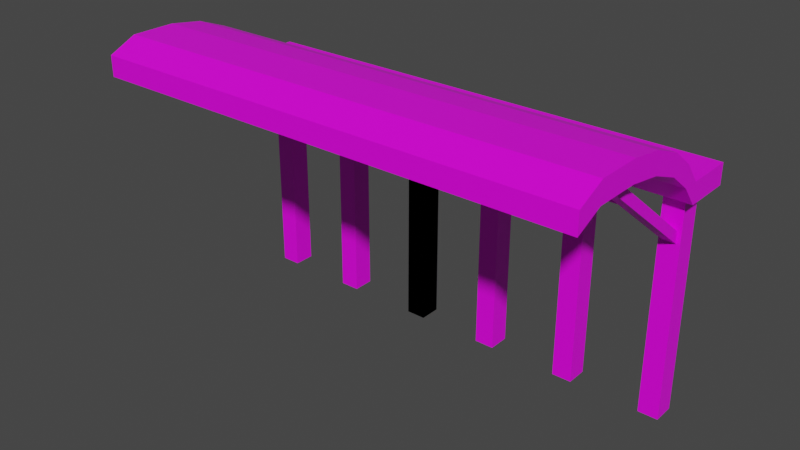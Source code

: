 # Source: bike-parking-place.blend  (saved by Blender 2.90.8; exported with 4.5.12 LTS)
import bpy
from mathutils import Matrix  # noqa: F401  (used for matrix-valued properties, if any)

bpy.ops.wm.read_factory_settings(use_empty=True)
scene = bpy.context.scene
scene.name = 'Scene'

# ---- collections
col_collection = bpy.data.collections.new('Collection'); scene.collection.children.link(col_collection)

# ---- images (referenced by path relative to the original .blend; pixels are not part of the script)
import os
ASSET_DIR = os.environ.get("B2B_ASSET_DIR", "")  # directory of the original .blend (textures are referenced by path, not embedded)
HERE = os.path.dirname(os.path.abspath(__file__))  # packed textures are extracted next to this script under _unpacked/

def load_image(name, relpath, width, height, colorspace="sRGB"):
    """Load a texture the original file referenced (path relative to the .blend, or extracted next to this script)."""
    p = next((c for c in (os.path.join(HERE, relpath), os.path.join(ASSET_DIR, relpath)) if relpath and os.path.exists(c)), "")
    if p:
        img = bpy.data.images.load(p, check_existing=True)
        img.name = name
    else:  # same state as the original file: an image datablock whose file is absent (Cycles renders it pink)
        img = bpy.data.images.new(name, width, height)
        img.source = "FILE"
        img.filepath = "//" + (relpath or name)
    img.colorspace_settings.name = colorspace
    return img
img_palette2_png = load_image('palette2.png', 'palette2.png', 1024, 1024, 'sRGB')

# ---- materials (node trees are filled in below, after node groups)
mat_material_001 = bpy.data.materials.new('Material.001')
mat_material_001.alpha_threshold = 0.0
mat_material_001.use_transparent_shadow = False
mat_material_001.line_color = (0.0, 0.0, 0.0, 1.0)

# ---- material node trees
mat_material_001.use_nodes = True; mat_material_001.node_tree.nodes.clear()
_N = mat_material_001.node_tree.nodes; _L = mat_material_001.node_tree.links
n0 = _N.new('ShaderNodeOutputMaterial'); n0.name = 'Material Output'; n0.location = (300, 300)
n1 = _N.new('ShaderNodeTexImage'); n1.name = 'Image Texture.001'; n1.location = (-737, 494)
n1.image = img_palette2_png
n2 = _N.new('ShaderNodeBsdfPrincipled'); n2.name = 'Principled BSDF'; n2.location = (10, 300)
n2.distribution = 'GGX'
n2.subsurface_method = 'BURLEY'
n2.inputs[2].default_value = 0.4
n2.inputs[3].default_value = 1.45
n2.inputs[27].default_value = (0.0, 0.0, 0.0, 1.0)
n2.inputs[28].default_value = 1.0
_L.new(n2.outputs[0], n0.inputs[0])
_L.new(n1.outputs[0], n2.inputs[0])
n0.is_active_output = True

# ---- world
world_world = bpy.data.worlds.new('World'); scene.world = world_world
world_world.use_nodes = True; world_world.node_tree.nodes.clear()
_N = world_world.node_tree.nodes; _L = world_world.node_tree.links
n0 = _N.new('ShaderNodeOutputWorld'); n0.name = 'World Output'; n0.location = (300, 300)
n1 = _N.new('ShaderNodeBackground'); n1.name = 'Background'; n1.location = (10, 300)
n1.inputs[0].default_value = (0.05088, 0.05088, 0.05088, 1.0)
_L.new(n1.outputs[0], n0.inputs[0])
n0.is_active_output = True
world_world.color = (0.05088, 0.05088, 0.05088)
world_world.use_sun_shadow = False
world_world.sun_shadow_jitter_overblur = 0.0

# ---- meshes
me_cube_006 = bpy.data.meshes.new('Cube.006')
me_cube_006.from_pydata([(-1.0, 0.2115, -1.0), (-1.0, 0.2115, -0.1996), (-1.0, 0.3803, -1.0), (-1.0, 0.3803, -0.1996), (3.386, 0.2115, -1.0), (3.386, 0.2115, -0.1996), (3.386, 0.3803, -1.0), (3.386, 0.3803, -0.1996), (-1.0, 0.1524, -0.1994), (-1.0, 0.1524, 0.601), (3.386, 0.1524, 0.601), (3.386, 0.1524, -0.1994), (-1.0, 0.07064, 0.4934), (-1.0, 0.07064, 1.294), (3.386, 0.07064, 1.294), (3.386, 0.07064, 0.4934), (-1.0, -0.03397, 0.951), (-1.0, -0.03397, 1.751), (3.386, -0.03397, 1.751), (3.386, -0.03397, 0.951), (-1.0, -0.1528, 1.166), (-1.0, -0.1528, 1.966), (3.386, -0.1528, 1.966), (3.386, -0.1528, 1.166), (-1.0, -0.3077, 1.166), (-1.0, -0.3077, 1.966), (3.386, -0.3077, 1.966), (3.386, -0.3077, 1.166), (-1.0, -0.4045, 0.6667), (-1.0, -0.4045, 1.467), (3.386, -0.4045, 1.467), (3.386, -0.4045, 0.6667), (2.947, 0.3803, -1.0), (2.508, 0.3803, -1.0), (2.07, 0.3803, -1.0), (1.631, 0.3803, -1.0), (1.193, 0.3803, -1.0), (0.7542, 0.3803, -1.0), (0.3157, 0.3803, -1.0), (-0.1229, 0.3803, -1.0), (-0.5614, 0.3803, -1.0), (-0.5614, 0.3803, -0.1996), (-0.1229, 0.3803, -0.1996), (0.3157, 0.3803, -0.1996), (0.7542, 0.3803, -0.1996), (1.193, 0.3803, -0.1996), (1.631, 0.3803, -0.1996), (2.07, 0.3803, -0.1996), (2.508, 0.3803, -0.1996), (2.947, 0.3803, -0.1996), (-0.5614, 0.2115, -1.0), (-0.1229, 0.2115, -1.0), (0.3157, 0.2115, -1.0), (0.7542, 0.2115, -1.0), (1.193, 0.2115, -1.0), (1.631, 0.2115, -1.0), (2.07, 0.2115, -1.0), (2.508, 0.2115, -1.0), (2.947, 0.2115, -1.0), (2.947, 0.2115, -0.1996), (2.508, 0.2115, -0.1996), (2.07, 0.2115, -0.1996), (1.631, 0.2115, -0.1996), (1.193, 0.2115, -0.1996), (0.7542, 0.2115, -0.1996), (0.3157, 0.2115, -0.1996), (-0.1229, 0.2115, -0.1996), (-0.5614, 0.2115, -0.1996), (-0.5614, 0.1524, -0.1994), (-0.1229, 0.1524, -0.1994), (0.3157, 0.1524, -0.1994), (0.7542, 0.1524, -0.1994), (1.193, 0.1524, -0.1994), (1.631, 0.1524, -0.1994), (2.07, 0.1524, -0.1994), (2.508, 0.1524, -0.1994), (2.947, 0.1524, -0.1994), (2.947, 0.1524, 0.601), (2.508, 0.1524, 0.601), (2.07, 0.1524, 0.601), (1.631, 0.1524, 0.601), (1.193, 0.1524, 0.601), (0.7542, 0.1524, 0.601), (0.3157, 0.1524, 0.601), (-0.1229, 0.1524, 0.601), (-0.5614, 0.1524, 0.601), (-0.5614, 0.07064, 0.4934), (-0.1229, 0.07064, 0.4934), (0.3157, 0.07064, 0.4934), (0.7542, 0.07064, 0.4934), (1.193, 0.07064, 0.4934), (1.631, 0.07064, 0.4934), (2.07, 0.07064, 0.4934), (2.508, 0.07064, 0.4934), (2.947, 0.07064, 0.4934), (2.947, 0.07064, 1.294), (2.508, 0.07064, 1.294), (2.07, 0.07064, 1.294), (1.631, 0.07064, 1.294), (1.193, 0.07064, 1.294), (0.7542, 0.07064, 1.294), (0.3157, 0.07064, 1.294), (-0.1229, 0.07064, 1.294), (-0.5614, 0.07064, 1.294), (-0.5614, -0.03397, 0.951), (-0.1229, -0.03397, 0.951), (0.3157, -0.03397, 0.951), (0.7542, -0.03397, 0.951), (1.193, -0.03397, 0.951), (1.631, -0.03397, 0.951), (2.07, -0.03397, 0.951), (2.508, -0.03397, 0.951), (2.947, -0.03397, 0.951), (2.947, -0.03397, 1.751), (2.508, -0.03397, 1.751), (2.07, -0.03397, 1.751), (1.631, -0.03397, 1.751), (1.193, -0.03397, 1.751), (0.7542, -0.03397, 1.751), (0.3157, -0.03397, 1.751), (-0.1229, -0.03397, 1.751), (-0.5614, -0.03397, 1.751), (-0.5614, -0.1528, 1.166), (-0.1229, -0.1528, 1.166), (0.3157, -0.1528, 1.166), (0.7542, -0.1528, 1.166), (1.193, -0.1528, 1.166), (1.631, -0.1528, 1.166), (2.07, -0.1528, 1.166), (2.508, -0.1528, 1.166), (2.947, -0.1528, 1.166), (2.947, -0.1528, 1.966), (2.508, -0.1528, 1.966), (2.07, -0.1528, 1.966), (1.631, -0.1528, 1.966), (1.193, -0.1528, 1.966), (0.7542, -0.1528, 1.966), (0.3157, -0.1528, 1.966), (-0.1229, -0.1528, 1.966), (-0.5614, -0.1528, 1.966), (-0.5614, -0.3077, 1.166), (-0.1229, -0.3077, 1.166), (0.3157, -0.3077, 1.166), (0.7542, -0.3077, 1.166), (1.193, -0.3077, 1.166), (1.631, -0.3077, 1.166), (2.07, -0.3077, 1.166), (2.508, -0.3077, 1.166), (2.947, -0.3077, 1.166), (2.947, -0.3077, 1.966), (2.508, -0.3077, 1.966), (2.07, -0.3077, 1.966), (1.631, -0.3077, 1.966), (1.193, -0.3077, 1.966), (0.7542, -0.3077, 1.966), (0.3157, -0.3077, 1.966), (-0.1229, -0.3077, 1.966), (-0.5614, -0.3077, 1.966), (-0.5614, -0.4045, 0.6667), (-0.1229, -0.4045, 0.6667), (0.3157, -0.4045, 0.6667), (0.7542, -0.4045, 0.6667), (1.193, -0.4045, 0.6667), (1.631, -0.4045, 0.6667), (2.07, -0.4045, 0.6667), (2.508, -0.4045, 0.6667), (2.947, -0.4045, 0.6667), (2.947, -0.4045, 1.467), (2.508, -0.4045, 1.467), (2.07, -0.4045, 1.467), (1.631, -0.4045, 1.467), (1.193, -0.4045, 1.467), (0.7542, -0.4045, 1.467), (0.3157, -0.4045, 1.467), (-0.1229, -0.4045, 1.467), (-0.5614, -0.4045, 1.467), (-0.8792, 0.258, -1.0), (-0.8792, 0.3338, -1.0), (-0.6823, 0.3338, -1.0), (-0.6823, 0.258, -1.0), (-0.8792, 0.3338, -9.682), (-0.8792, 0.258, -9.682), (-0.6823, 0.3338, -9.682), (-0.6823, 0.258, -9.682), (-0.006114, 0.258, -1.0), (-0.006114, 0.3338, -1.0), (0.1907, 0.3338, -1.0), (0.1907, 0.258, -1.0), (-0.006114, 0.3338, -9.682), (-0.006114, 0.258, -9.682), (0.1907, 0.3338, -9.682), (0.1907, 0.258, -9.682), (0.8967, 0.258, -1.0), (0.8967, 0.3338, -1.0), (1.094, 0.3338, -1.0), (1.094, 0.258, -1.0), (0.8967, 0.3338, -9.682), (0.8967, 0.258, -9.682), (1.094, 0.3338, -9.682), (1.094, 0.258, -9.682), (0.8967, 0.258, -1.0), (0.8967, 0.3338, -1.0), (1.094, 0.3338, -1.0), (1.094, 0.258, -1.0), (0.8967, 0.3338, -9.682), (0.8967, 0.258, -9.682), (1.094, 0.3338, -9.682), (1.094, 0.258, -9.682), (0.8967, 0.258, -1.0), (0.8967, 0.3338, -1.0), (1.094, 0.3338, -1.0), (1.094, 0.258, -1.0), (0.8967, 0.3338, -9.682), (0.8967, 0.258, -9.682), (1.094, 0.3338, -9.682), (1.094, 0.258, -9.682), (1.75, 0.258, -1.0), (1.75, 0.3338, -1.0), (1.947, 0.3338, -1.0), (1.947, 0.258, -1.0), (1.75, 0.3338, -9.682), (1.75, 0.258, -9.682), (1.947, 0.3338, -9.682), (1.947, 0.258, -9.682), (2.633, 0.258, -1.0), (2.633, 0.3338, -1.0), (2.83, 0.3338, -1.0), (2.83, 0.258, -1.0), (2.633, 0.3338, -9.682), (2.633, 0.258, -9.682), (2.83, 0.3338, -9.682), (2.83, 0.258, -9.682), (3.386, 0.3803, -0.1996), (3.386, 0.3803, -1.0), (3.386, 0.2115, -1.0), (3.386, 0.2115, -0.1996), (3.386, 0.1524, 0.601), (3.386, 0.1524, -0.1994), (3.386, 0.07064, 1.294), (3.386, 0.07064, 0.4934), (3.386, -0.03397, 1.751), (3.386, -0.03397, 0.951), (3.386, -0.1528, 1.966), (3.386, -0.1528, 1.166), (3.386, -0.3077, 1.966), (3.386, -0.3077, 1.166), (3.386, -0.4045, 1.467), (3.386, -0.4045, 0.6667), (3.842, 0.3803, -0.1996), (3.842, 0.3803, -1.0), (3.842, 0.2115, -1.0), (3.842, 0.2115, -0.1996), (3.842, 0.1524, 0.601), (3.842, 0.1524, -0.1994), (3.842, 0.07064, 1.294), (3.842, 0.07064, 0.4934), (3.842, -0.03397, 1.751), (3.842, -0.03397, 0.951), (3.842, -0.1528, 1.966), (3.842, -0.1528, 1.166), (3.842, -0.3077, 1.966), (3.842, -0.3077, 1.166), (3.842, -0.4045, 1.467), (3.842, -0.4045, 0.6667), (3.526, 0.258, -1.0), (3.526, 0.3338, -1.0), (3.723, 0.3338, -1.0), (3.723, 0.258, -1.0), (3.526, 0.3338, -9.682), (3.526, 0.258, -9.682), (3.723, 0.3338, -9.682), (3.723, 0.258, -9.682), (3.687, 0.258, -2.328), (3.562, 0.258, -2.328), (3.687, 0.258, -2.788), (3.562, 0.258, -2.788), (3.687, -0.2196, 1.771), (3.562, -0.2196, 1.771), (3.687, -0.2196, 1.312), (3.562, -0.2196, 1.312), (-0.8316, 0.258, -2.714), (-0.7298, 0.258, -2.714), (-0.8316, 0.258, -2.231), (-0.7298, 0.258, -2.231), (-0.8316, 0.258, -2.714), (-0.7298, 0.258, -2.714), (-0.8316, 0.258, -2.231), (-0.7298, 0.258, -2.231), (-0.8316, -0.2103, 1.174), (-0.7298, -0.2103, 1.174), (-0.8316, -0.2103, 1.657), (-0.7298, -0.2103, 1.657), (-0.7298, 0.04015, -0.649), (-0.7298, 0.03887, -0.5138), (-0.7298, 0.008891, -0.5431), (-0.7298, 0.00761, -0.4079), (-0.7298, 0.04015, -0.649), (-0.7298, 0.03887, -0.5138), (-0.7298, 0.008891, -0.5431), (-0.7298, 0.00761, -0.4079), (3.661, 0.04015, -0.649), (3.661, 0.03887, -0.5138), (3.661, 0.008891, -0.5431), (3.661, 0.00761, -0.4079), (0.9296, 0.258, -2.115), (1.061, 0.258, -2.115), (0.9296, 0.258, -2.729), (1.061, 0.258, -2.729), (0.9296, -0.2217, 1.822), (1.061, -0.2217, 1.822), (0.9296, -0.2217, 1.208), (1.061, -0.2217, 1.208), (1.782, 0.258, -2.202), (1.914, 0.258, -2.202), (1.782, 0.258, -2.665), (1.914, 0.258, -2.665), (1.782, 0.258, -2.202), (1.914, 0.258, -2.202), (1.782, 0.258, -2.665), (1.914, 0.258, -2.665), (1.782, -0.2119, 1.526), (1.914, -0.2119, 1.526), (1.782, -0.2119, 1.062), (1.914, -0.2119, 1.062)], [], [(0, 1, 3, 2), (32, 49, 7, 6), (22, 26, 244, 242), (67, 1, 9, 85), (32, 6, 4, 58), (41, 3, 1, 67), (85, 9, 13, 103), (31, 27, 245, 247), (1, 0, 8, 9), (58, 4, 11, 76), (94, 15, 19, 112), (15, 11, 237, 239), (76, 11, 15, 94), (9, 8, 12, 13), (112, 19, 23, 130), (13, 12, 16, 17), (103, 13, 17, 121), (11, 4, 234, 237), (139, 21, 25, 157), (17, 16, 20, 21), (121, 17, 21, 139), (23, 19, 241, 243), (148, 27, 31, 166), (10, 14, 238, 236), (130, 23, 27, 148), (21, 20, 24, 25), (158, 175, 29, 28), (25, 24, 28, 29), (157, 25, 29, 175), (19, 15, 239, 241), (26, 149, 167, 30), (149, 150, 168, 167), (150, 151, 169, 168), (151, 152, 170, 169), (152, 153, 171, 170), (153, 154, 172, 171), (154, 155, 173, 172), (155, 156, 174, 173), (156, 157, 175, 174), (31, 30, 167, 166), (166, 167, 168, 165), (165, 168, 169, 164), (164, 169, 170, 163), (163, 170, 171, 162), (162, 171, 172, 161), (161, 172, 173, 160), (160, 173, 174, 159), (159, 174, 175, 158), (20, 122, 140, 24), (122, 123, 141, 140), (123, 124, 142, 141), (124, 125, 143, 142), (125, 126, 144, 143), (126, 127, 145, 144), (127, 128, 146, 145), (128, 129, 147, 146), (129, 130, 148, 147), (24, 140, 158, 28), (140, 141, 159, 158), (141, 142, 160, 159), (142, 143, 161, 160), (143, 144, 162, 161), (144, 145, 163, 162), (145, 146, 164, 163), (146, 147, 165, 164), (147, 148, 166, 165), (18, 113, 131, 22), (113, 114, 132, 131), (114, 115, 133, 132), (115, 116, 134, 133), (116, 117, 135, 134), (117, 118, 136, 135), (118, 119, 137, 136), (119, 120, 138, 137), (120, 121, 139, 138), (22, 131, 149, 26), (131, 132, 150, 149), (132, 133, 151, 150), (133, 134, 152, 151), (134, 135, 153, 152), (135, 136, 154, 153), (136, 137, 155, 154), (137, 138, 156, 155), (138, 139, 157, 156), (14, 95, 113, 18), (95, 96, 114, 113), (96, 97, 115, 114), (97, 98, 116, 115), (98, 99, 117, 116), (99, 100, 118, 117), (100, 101, 119, 118), (101, 102, 120, 119), (102, 103, 121, 120), (16, 104, 122, 20), (104, 105, 123, 122), (105, 106, 124, 123), (106, 107, 125, 124), (107, 108, 126, 125), (108, 109, 127, 126), (109, 110, 128, 127), (110, 111, 129, 128), (111, 112, 130, 129), (8, 68, 86, 12), (68, 69, 87, 86), (69, 70, 88, 87), (70, 71, 89, 88), (71, 72, 90, 89), (72, 73, 91, 90), (73, 74, 92, 91), (74, 75, 93, 92), (75, 76, 94, 93), (12, 86, 104, 16), (86, 87, 105, 104), (87, 88, 106, 105), (88, 89, 107, 106), (89, 90, 108, 107), (90, 91, 109, 108), (91, 92, 110, 109), (92, 93, 111, 110), (93, 94, 112, 111), (0, 50, 68, 8), (50, 51, 69, 68), (51, 52, 70, 69), (52, 53, 71, 70), (53, 54, 72, 71), (54, 55, 73, 72), (55, 56, 74, 73), (56, 57, 75, 74), (57, 58, 76, 75), (10, 77, 95, 14), (77, 78, 96, 95), (78, 79, 97, 96), (79, 80, 98, 97), (80, 81, 99, 98), (81, 82, 100, 99), (82, 83, 101, 100), (83, 84, 102, 101), (84, 85, 103, 102), (7, 49, 59, 5), (49, 48, 60, 59), (48, 47, 61, 60), (47, 46, 62, 61), (46, 45, 63, 62), (45, 44, 64, 63), (44, 43, 65, 64), (43, 42, 66, 65), (42, 41, 67, 66), (2, 40, 50, 0), (40, 39, 51, 50), (39, 38, 52, 51), (38, 37, 53, 52), (37, 36, 54, 53), (36, 35, 55, 54), (35, 34, 56, 55), (34, 33, 57, 56), (33, 32, 58, 57), (5, 59, 77, 10), (59, 60, 78, 77), (60, 61, 79, 78), (61, 62, 80, 79), (62, 63, 81, 80), (63, 64, 82, 81), (64, 65, 83, 82), (65, 66, 84, 83), (66, 67, 85, 84), (2, 3, 41, 40), (40, 41, 42, 39), (39, 42, 43, 38), (38, 43, 44, 37), (37, 44, 45, 36), (36, 45, 46, 35), (35, 46, 47, 34), (34, 47, 48, 33), (33, 48, 49, 32), (177, 176, 179, 178), (180, 182, 183, 181), (178, 179, 183, 182), (177, 178, 182, 180), (179, 176, 181, 183), (176, 177, 180, 181), (185, 184, 187, 186), (188, 190, 191, 189), (186, 187, 191, 190), (185, 186, 190, 188), (187, 184, 189, 191), (184, 185, 188, 189), (193, 192, 195, 194), (196, 198, 199, 197), (194, 195, 199, 198), (193, 194, 198, 196), (195, 192, 197, 199), (192, 193, 196, 197), (201, 200, 203, 202), (204, 206, 207, 205), (202, 203, 207, 206), (201, 202, 206, 204), (203, 200, 205, 207), (200, 201, 204, 205), (209, 208, 211, 210), (212, 214, 215, 213), (210, 211, 215, 214), (209, 210, 214, 212), (211, 208, 213, 215), (208, 209, 212, 213), (217, 216, 219, 218), (220, 222, 223, 221), (218, 219, 223, 222), (217, 218, 222, 220), (219, 216, 221, 223), (216, 217, 220, 221), (225, 224, 227, 226), (228, 230, 231, 229), (226, 227, 231, 230), (225, 226, 230, 228), (227, 224, 229, 231), (224, 225, 228, 229), (242, 244, 260, 258), (232, 235, 251, 248), (239, 237, 253, 255), (234, 233, 249, 250), (236, 238, 254, 252), (240, 242, 258, 256), (233, 232, 248, 249), (14, 18, 240, 238), (27, 23, 243, 245), (6, 7, 232, 233), (18, 22, 242, 240), (4, 6, 233, 234), (26, 30, 246, 244), (7, 5, 235, 232), (30, 31, 247, 246), (5, 10, 236, 235), (249, 248, 251, 250), (250, 251, 252, 253), (253, 252, 254, 255), (255, 254, 256, 257), (257, 256, 258, 259), (259, 258, 260, 261), (261, 260, 262, 263), (245, 243, 259, 261), (241, 239, 255, 257), (246, 247, 263, 262), (238, 240, 256, 254), (235, 236, 252, 251), (247, 245, 261, 263), (237, 234, 250, 253), (244, 246, 262, 260), (243, 241, 257, 259), (265, 264, 267, 266), (268, 270, 271, 269), (266, 267, 271, 270), (265, 266, 270, 268), (267, 264, 269, 271), (264, 265, 268, 269), (273, 275, 274, 272), (277, 276, 278, 279), (274, 275, 279, 278), (275, 273, 277, 279), (273, 272, 276, 277), (272, 274, 278, 276), (281, 283, 282, 280), (284, 286, 290, 288), (281, 280, 284, 285), (280, 282, 286, 284), (282, 283, 287, 286), (283, 281, 285, 287), (289, 288, 290, 291), (286, 287, 291, 290), (287, 285, 289, 291), (285, 284, 288, 289), (293, 295, 294, 292), (296, 298, 302, 300), (295, 293, 297, 299), (293, 292, 296, 297), (292, 294, 298, 296), (294, 295, 299, 298), (301, 300, 302, 303), (298, 299, 303, 302), (299, 297, 301, 303), (297, 296, 300, 301), (305, 307, 306, 304), (309, 308, 310, 311), (307, 305, 309, 311), (305, 304, 308, 309), (304, 306, 310, 308), (306, 307, 311, 310), (313, 315, 314, 312), (319, 317, 321, 323), (312, 314, 318, 316), (314, 315, 319, 318), (315, 313, 317, 319), (313, 312, 316, 317), (321, 320, 322, 323), (317, 316, 320, 321), (316, 318, 322, 320), (318, 319, 323, 322)])
_uv = me_cube_006.uv_layers.new(name='UVMap')
_uv.uv.foreach_set('vector', [0.3993, 0.1799, 0.3993, 0.1799, 0.3993, 0.1799, 0.3993, 0.1799, 0.1722, 0.9038, 0.1722, 0.9038, 0.1722, 0.9038, 0.1722, 0.9038, 0.1722, 0.9038, 0.1722, 0.9038, 0.1722, 0.9038, 0.1722, 0.9038, 0.3993, 0.1799, 0.3993, 0.1799, 0.3993, 0.1799, 0.3993, 0.1799, 0.1722, 0.9038, 0.1722, 0.9038, 0.1722, 0.9038, 0.1722, 0.9038, 0.3993, 0.1799, 0.3993, 0.1799, 0.3993, 0.1799, 0.3993, 0.1799, 0.3993, 0.1799, 0.3993, 0.1799, 0.3993, 0.1799, 0.3993, 0.1799, 0.1722, 0.9038, 0.1722, 0.9038, 0.1722, 0.9038, 0.1722, 0.9038, 0.3993, 0.1799, 0.3993, 0.1799, 0.3993, 0.1799, 0.3993, 0.1799, 0.1722, 0.9038, 0.1722, 0.9038, 0.1722, 0.9038, 0.1722, 0.9038, 0.1722, 0.9038, 0.1722, 0.9038, 0.1722, 0.9038, 0.1722, 0.9038, 0.1722, 0.9038, 0.1722, 0.9038, 0.1722, 0.9038, 0.1722, 0.9038, 0.1722, 0.9038, 0.1722, 0.9038, 0.1722, 0.9038, 0.1722, 0.9038, 0.3993, 0.1799, 0.3993, 0.1799, 0.3993, 0.1799, 0.3993, 0.1799, 0.1722, 0.9038, 0.1722, 0.9038, 0.1722, 0.9038, 0.1722, 0.9038, 0.3993, 0.1799, 0.3993, 0.1799, 0.3993, 0.1799, 0.3993, 0.1799, 0.3993, 0.1799, 0.3993, 0.1799, 0.3993, 0.1799, 0.3993, 0.1799, 0.1722, 0.9038, 0.1722, 0.9038, 0.1722, 0.9038, 0.1722, 0.9038, 0.3993, 0.1799, 0.3993, 0.1799, 0.3993, 0.1799, 0.3993, 0.1799, 0.3993, 0.1799, 0.3993, 0.1799, 0.3993, 0.1799, 0.3993, 0.1799, 0.3993, 0.1799, 0.3993, 0.1799, 0.3993, 0.1799, 0.3993, 0.1799, 0.1722, 0.9038, 0.1722, 0.9038, 0.1722, 0.9038, 0.1722, 0.9038, 0.1722, 0.9038, 0.1722, 0.9038, 0.1722, 0.9038, 0.1722, 0.9038, 0.1722, 0.9038, 0.1722, 0.9038, 0.1722, 0.9038, 0.1722, 0.9038, 0.1722, 0.9038, 0.1722, 0.9038, 0.1722, 0.9038, 0.1722, 0.9038, 0.3993, 0.1799, 0.3993, 0.1799, 0.3993, 0.1799, 0.3993, 0.1799, 0.3993, 0.1799, 0.3993, 0.1799, 0.3993, 0.1799, 0.3993, 0.1799, 0.3993, 0.1799, 0.3993, 0.1799, 0.3993, 0.1799, 0.3993, 0.1799, 0.3993, 0.1799, 0.3993, 0.1799, 0.3993, 0.1799, 0.3993, 0.1799, 0.1722, 0.9038, 0.1722, 0.9038, 0.1722, 0.9038, 0.1722, 0.9038, 0.1722, 0.9038, 0.1722, 0.9038, 0.1722, 0.9038, 0.1722, 0.9038, 0.3993, 0.1799, 0.3993, 0.1799, 0.3993, 0.1799, 0.3993, 0.1799, 0.1722, 0.9038, 0.1722, 0.9038, 0.1722, 0.9038, 0.1722, 0.9038, 0.3993, 0.1799, 0.3993, 0.1799, 0.3993, 0.1799, 0.3993, 0.1799, 0.1722, 0.9038, 0.1722, 0.9038, 0.1722, 0.9038, 0.1722, 0.9038, 0.3993, 0.1799, 0.3993, 0.1799, 0.3993, 0.1799, 0.3993, 0.1799, 0.1722, 0.9038, 0.1722, 0.9038, 0.1722, 0.9038, 0.1722, 0.9038, 0.3993, 0.1799, 0.3993, 0.1799, 0.3993, 0.1799, 0.3993, 0.1799, 0.1722, 0.9038, 0.1722, 0.9038, 0.1722, 0.9038, 0.1722, 0.9038, 0.1722, 0.9038, 0.1722, 0.9038, 0.1722, 0.9038, 0.1722, 0.9038, 0.3993, 0.1799, 0.3993, 0.1799, 0.3993, 0.1799, 0.3993, 0.1799, 0.1722, 0.9038, 0.1722, 0.9038, 0.1722, 0.9038, 0.1722, 0.9038, 0.3993, 0.1799, 0.3993, 0.1799, 0.3993, 0.1799, 0.3993, 0.1799, 0.1722, 0.9038, 0.1722, 0.9038, 0.1722, 0.9038, 0.1722, 0.9038, 0.3993, 0.1799, 0.3993, 0.1799, 0.3993, 0.1799, 0.3993, 0.1799, 0.1722, 0.9038, 0.1722, 0.9038, 0.1722, 0.9038, 0.1722, 0.9038, 0.3993, 0.1799, 0.3993, 0.1799, 0.3993, 0.1799, 0.3993, 0.1799, 0.1722, 0.9038, 0.1722, 0.9038, 0.1722, 0.9038, 0.1722, 0.9038, 0.3993, 0.1799, 0.3993, 0.1799, 0.3993, 0.1799, 0.3993, 0.1799, 0.1722, 0.9038, 0.1722, 0.9038, 0.1722, 0.9038, 0.1722, 0.9038, 0.3993, 0.1799, 0.3993, 0.1799, 0.3993, 0.1799, 0.3993, 0.1799, 0.1722, 0.9038, 0.1722, 0.9038, 0.1722, 0.9038, 0.1722, 0.9038, 0.3993, 0.1799, 0.3993, 0.1799, 0.3993, 0.1799, 0.3993, 0.1799, 0.1722, 0.9038, 0.1722, 0.9038, 0.1722, 0.9038, 0.1722, 0.9038, 0.3993, 0.1799, 0.3993, 0.1799, 0.3993, 0.1799, 0.3993, 0.1799, 0.1722, 0.9038, 0.1722, 0.9038, 0.1722, 0.9038, 0.1722, 0.9038, 0.3993, 0.1799, 0.3993, 0.1799, 0.3993, 0.1799, 0.3993, 0.1799, 0.3993, 0.1799, 0.3993, 0.1799, 0.3993, 0.1799, 0.3993, 0.1799, 0.1722, 0.9038, 0.1722, 0.9038, 0.1722, 0.9038, 0.1722, 0.9038, 0.3993, 0.1799, 0.3993, 0.1799, 0.3993, 0.1799, 0.3993, 0.1799, 0.1722, 0.9038, 0.1722, 0.9038, 0.1722, 0.9038, 0.1722, 0.9038, 0.3993, 0.1799, 0.3993, 0.1799, 0.3993, 0.1799, 0.3993, 0.1799, 0.1722, 0.9038, 0.1722, 0.9038, 0.1722, 0.9038, 0.1722, 0.9038, 0.3993, 0.1799, 0.3993, 0.1799, 0.3993, 0.1799, 0.3993, 0.1799, 0.1722, 0.9038, 0.1722, 0.9038, 0.1722, 0.9038, 0.1722, 0.9038, 0.3993, 0.1799, 0.3993, 0.1799, 0.3993, 0.1799, 0.3993, 0.1799, 0.1722, 0.9038, 0.1722, 0.9038, 0.1722, 0.9038, 0.1722, 0.9038, 0.3993, 0.1799, 0.3993, 0.1799, 0.3993, 0.1799, 0.3993, 0.1799, 0.1722, 0.9038, 0.1722, 0.9038, 0.1722, 0.9038, 0.1722, 0.9038, 0.3993, 0.1799, 0.3993, 0.1799, 0.3993, 0.1799, 0.3993, 0.1799, 0.1722, 0.9038, 0.1722, 0.9038, 0.1722, 0.9038, 0.1722, 0.9038, 0.3993, 0.1799, 0.3993, 0.1799, 0.3993, 0.1799, 0.3993, 0.1799, 0.1722, 0.9038, 0.1722, 0.9038, 0.1722, 0.9038, 0.1722, 0.9038, 0.3993, 0.1799, 0.3993, 0.1799, 0.3993, 0.1799, 0.3993, 0.1799, 0.1722, 0.9038, 0.1722, 0.9038, 0.1722, 0.9038, 0.1722, 0.9038, 0.1722, 0.9038, 0.1722, 0.9038, 0.1722, 0.9038, 0.1722, 0.9038, 0.3993, 0.1799, 0.3993, 0.1799, 0.3993, 0.1799, 0.3993, 0.1799, 0.1722, 0.9038, 0.1722, 0.9038, 0.1722, 0.9038, 0.1722, 0.9038, 0.3993, 0.1799, 0.3993, 0.1799, 0.3993, 0.1799, 0.3993, 0.1799, 0.1722, 0.9038, 0.1722, 0.9038, 0.1722, 0.9038, 0.1722, 0.9038, 0.3993, 0.1799, 0.3993, 0.1799, 0.3993, 0.1799, 0.3993, 0.1799, 0.1722, 0.9038, 0.1722, 0.9038, 0.1722, 0.9038, 0.1722, 0.9038, 0.3993, 0.1799, 0.3993, 0.1799, 0.3993, 0.1799, 0.3993, 0.1799, 0.1722, 0.9038, 0.1722, 0.9038, 0.1722, 0.9038, 0.1722, 0.9038, 0.1722, 0.9038, 0.1722, 0.9038, 0.1722, 0.9038, 0.1722, 0.9038, 0.3993, 0.1799, 0.3993, 0.1799, 0.3993, 0.1799, 0.3993, 0.1799, 0.1722, 0.9038, 0.1722, 0.9038, 0.1722, 0.9038, 0.1722, 0.9038, 0.3993, 0.1799, 0.3993, 0.1799, 0.3993, 0.1799, 0.3993, 0.1799, 0.1722, 0.9038, 0.1722, 0.9038, 0.1722, 0.9038, 0.1722, 0.9038, 0.3993, 0.1799, 0.3993, 0.1799, 0.3993, 0.1799, 0.3993, 0.1799, 0.1722, 0.9038, 0.1722, 0.9038, 0.1722, 0.9038, 0.1722, 0.9038, 0.3993, 0.1799, 0.3993, 0.1799, 0.3993, 0.1799, 0.3993, 0.1799, 0.1722, 0.9038, 0.1722, 0.9038, 0.1722, 0.9038, 0.1722, 0.9038, 0.3993, 0.1799, 0.3993, 0.1799, 0.3993, 0.1799, 0.3993, 0.1799, 0.1722, 0.9038, 0.1722, 0.9038, 0.1722, 0.9038, 0.1722, 0.9038, 0.3993, 0.1799, 0.3993, 0.1799, 0.3993, 0.1799, 0.3993, 0.1799, 0.1722, 0.9038, 0.1722, 0.9038, 0.1722, 0.9038, 0.1722, 0.9038, 0.3993, 0.1799, 0.3993, 0.1799, 0.3993, 0.1799, 0.3993, 0.1799, 0.1722, 0.9038, 0.1722, 0.9038, 0.1722, 0.9038, 0.1722, 0.9038, 0.3993, 0.1799, 0.3993, 0.1799, 0.3993, 0.1799, 0.3993, 0.1799, 0.1722, 0.9038, 0.1722, 0.9038, 0.1722, 0.9038, 0.1722, 0.9038, 0.3993, 0.1799, 0.3993, 0.1799, 0.3993, 0.1799, 0.3993, 0.1799, 0.3993, 0.1799, 0.3993, 0.1799, 0.3993, 0.1799, 0.3993, 0.1799, 0.1722, 0.9038, 0.1722, 0.9038, 0.1722, 0.9038, 0.1722, 0.9038, 0.3993, 0.1799, 0.3993, 0.1799, 0.3993, 0.1799, 0.3993, 0.1799, 0.1722, 0.9038, 0.1722, 0.9038, 0.1722, 0.9038, 0.1722, 0.9038, 0.3993, 0.1799, 0.3993, 0.1799, 0.3993, 0.1799, 0.3993, 0.1799, 0.1722, 0.9038, 0.1722, 0.9038, 0.1722, 0.9038, 0.1722, 0.9038, 0.3993, 0.1799, 0.3993, 0.1799, 0.3993, 0.1799, 0.3993, 0.1799, 0.1722, 0.9038, 0.1722, 0.9038, 0.1722, 0.9038, 0.1722, 0.9038, 0.3993, 0.1799, 0.3993, 0.1799, 0.3993, 0.1799, 0.3993, 0.1799, 0.3993, 0.1799, 0.3993, 0.1799, 0.3993, 0.1799, 0.3993, 0.1799, 0.1722, 0.9038, 0.1722, 0.9038, 0.1722, 0.9038, 0.1722, 0.9038, 0.3993, 0.1799, 0.3993, 0.1799, 0.3993, 0.1799, 0.3993, 0.1799, 0.1722, 0.9038, 0.1722, 0.9038, 0.1722, 0.9038, 0.1722, 0.9038, 0.3993, 0.1799, 0.3993, 0.1799, 0.3993, 0.1799, 0.3993, 0.1799, 0.1722, 0.9038, 0.1722, 0.9038, 0.1722, 0.9038, 0.1722, 0.9038, 0.3993, 0.1799, 0.3993, 0.1799, 0.3993, 0.1799, 0.3993, 0.1799, 0.1722, 0.9038, 0.1722, 0.9038, 0.1722, 0.9038, 0.1722, 0.9038, 0.3993, 0.1799, 0.3993, 0.1799, 0.3993, 0.1799, 0.3993, 0.1799, 0.3993, 0.1799, 0.3993, 0.1799, 0.3993, 0.1799, 0.3993, 0.1799, 0.1722, 0.9038, 0.1722, 0.9038, 0.1722, 0.9038, 0.1722, 0.9038, 0.3993, 0.1799, 0.3993, 0.1799, 0.3993, 0.1799, 0.3993, 0.1799, 0.1722, 0.9038, 0.1722, 0.9038, 0.1722, 0.9038, 0.1722, 0.9038, 0.3993, 0.1799, 0.3993, 0.1799, 0.3993, 0.1799, 0.3993, 0.1799, 0.1722, 0.9038, 0.1722, 0.9038, 0.1722, 0.9038, 0.1722, 0.9038, 0.3993, 0.1799, 0.3993, 0.1799, 0.3993, 0.1799, 0.3993, 0.1799, 0.1722, 0.9038, 0.1722, 0.9038, 0.1722, 0.9038, 0.1722, 0.9038, 0.3993, 0.1799, 0.3993, 0.1799, 0.3993, 0.1799, 0.3993, 0.1799, 0.1722, 0.9038, 0.1722, 0.9038, 0.1722, 0.9038, 0.1722, 0.9038, 0.3993, 0.1799, 0.3993, 0.1799, 0.3993, 0.1799, 0.3993, 0.1799, 0.1722, 0.9038, 0.1722, 0.9038, 0.1722, 0.9038, 0.1722, 0.9038, 0.3993, 0.1799, 0.3993, 0.1799, 0.3993, 0.1799, 0.3993, 0.1799, 0.1722, 0.9038, 0.1722, 0.9038, 0.1722, 0.9038, 0.1722, 0.9038, 0.3993, 0.1799, 0.3993, 0.1799, 0.3993, 0.1799, 0.3993, 0.1799, 0.1722, 0.9038, 0.1722, 0.9038, 0.1722, 0.9038, 0.1722, 0.9038, 0.3993, 0.1799, 0.3993, 0.1799, 0.3993, 0.1799, 0.3993, 0.1799, 0.1722, 0.9038, 0.1722, 0.9038, 0.1722, 0.9038, 0.1722, 0.9038, 0.1722, 0.9038, 0.1722, 0.9038, 0.1722, 0.9038, 0.1722, 0.9038, 0.3993, 0.1799, 0.3993, 0.1799, 0.3993, 0.1799, 0.3993, 0.1799, 0.1722, 0.9038, 0.1722, 0.9038, 0.1722, 0.9038, 0.1722, 0.9038, 0.3993, 0.1799, 0.3993, 0.1799, 0.3993, 0.1799, 0.3993, 0.1799, 0.1722, 0.9038, 0.1722, 0.9038, 0.1722, 0.9038, 0.1722, 0.9038, 0.3993, 0.1799, 0.3993, 0.1799, 0.3993, 0.1799, 0.3993, 0.1799, 0.1722, 0.9038, 0.1722, 0.9038, 0.1722, 0.9038, 0.1722, 0.9038, 0.3993, 0.1799, 0.3993, 0.1799, 0.3993, 0.1799, 0.3993, 0.1799, 0.1722, 0.9038, 0.1722, 0.9038, 0.1722, 0.9038, 0.1722, 0.9038, 0.3993, 0.1799, 0.3993, 0.1799, 0.3993, 0.1799, 0.3993, 0.1799, 0.1722, 0.9038, 0.1722, 0.9038, 0.1722, 0.9038, 0.1722, 0.9038, 0.3993, 0.1799, 0.3993, 0.1799, 0.3993, 0.1799, 0.3993, 0.1799, 0.1722, 0.9038, 0.1722, 0.9038, 0.1722, 0.9038, 0.1722, 0.9038, 0.3993, 0.1799, 0.3993, 0.1799, 0.3993, 0.1799, 0.3993, 0.1799, 0.1722, 0.9038, 0.1722, 0.9038, 0.1722, 0.9038, 0.1722, 0.9038, 0.3993, 0.1799, 0.3993, 0.1799, 0.3993, 0.1799, 0.3993, 0.1799, 0.1722, 0.9038, 0.1722, 0.9038, 0.1722, 0.9038, 0.1722, 0.9038, 0.3993, 0.1799, 0.3993, 0.1799, 0.3993, 0.1799, 0.3993, 0.1799, 0.1722, 0.9038, 0.1722, 0.9038, 0.1722, 0.9038, 0.1722, 0.9038, 0.3993, 0.1799, 0.3993, 0.1799, 0.3993, 0.1799, 0.3993, 0.1799, 0.1722, 0.9038, 0.1722, 0.9038, 0.1722, 0.9038, 0.1722, 0.9038, 0.3993, 0.1799, 0.3993, 0.1799, 0.3993, 0.1799, 0.3993, 0.1799, 0.1722, 0.9038, 0.1722, 0.9038, 0.1722, 0.9038, 0.1722, 0.9038, 0.3993, 0.1799, 0.3993, 0.1799, 0.3993, 0.1799, 0.3993, 0.1799, 0.1722, 0.9038, 0.1722, 0.9038, 0.1722, 0.9038, 0.1722, 0.9038, 0.3993, 0.1799, 0.3993, 0.1799, 0.3993, 0.1799, 0.3993, 0.1799, 0.1722, 0.9038, 0.1722, 0.9038, 0.1722, 0.9038, 0.1722, 0.9038, 0.3993, 0.1799, 0.3993, 0.1799, 0.3993, 0.1799, 0.3993, 0.1799, 0.1722, 0.9038, 0.1722, 0.9038, 0.1722, 0.9038, 0.1722, 0.9038, 0.3993, 0.1799, 0.3993, 0.1799, 0.3993, 0.1799, 0.3993, 0.1799, 0.1722, 0.9038, 0.1722, 0.9038, 0.1722, 0.9038, 0.1722, 0.9038, 0.3993, 0.1799, 0.3993, 0.1799, 0.3993, 0.1799, 0.3993, 0.1799, 0.1722, 0.9038, 0.1722, 0.9038, 0.1722, 0.9038, 0.1722, 0.9038, 0.3993, 0.1799, 0.3993, 0.1799, 0.3993, 0.1799, 0.3993, 0.1799, 0.1722, 0.9038, 0.1722, 0.9038, 0.1722, 0.9038, 0.1722, 0.9038, 0.3993, 0.1799, 0.3993, 0.1799, 0.3993, 0.1799, 0.3993, 0.1799, 0.5413, 0.9104, 0.5413, 0.9104, 0.5413, 0.9104, 0.5413, 0.9104, 0.5413, 0.9104, 0.5413, 0.9104, 0.5413, 0.9104, 0.5413, 0.9104, 0.5413, 0.9104, 0.5413, 0.9104, 0.5413, 0.9104, 0.5413, 0.9104, 0.5413, 0.9104, 0.5413, 0.9104, 0.5413, 0.9104, 0.5413, 0.9104, 0.5413, 0.9104, 0.5413, 0.9104, 0.5413, 0.9104, 0.5413, 0.9104, 0.5413, 0.9104, 0.5413, 0.9104, 0.5413, 0.9104, 0.5413, 0.9104, 0.5413, 0.9104, 0.5413, 0.9104, 0.5413, 0.9104, 0.5413, 0.9104, 0.5413, 0.9104, 0.5413, 0.9104, 0.5413, 0.9104, 0.5413, 0.9104, 0.5413, 0.9104, 0.5413, 0.9104, 0.5413, 0.9104, 0.5413, 0.9104, 0.5413, 0.9104, 0.5413, 0.9104, 0.5413, 0.9104, 0.5413, 0.9104, 0.5413, 0.9104, 0.5413, 0.9104, 0.5413, 0.9104, 0.5413, 0.9104, 0.5413, 0.9104, 0.5413, 0.9104, 0.5413, 0.9104, 0.5413, 0.9104, 0.5413, 0.9104, 0.5413, 0.9104, 0.5413, 0.9104, 0.5413, 0.9104, 0.5413, 0.9104, 0.5413, 0.9104, 0.5413, 0.9104, 0.5413, 0.9104, 0.5413, 0.9104, 0.5413, 0.9104, 0.5413, 0.9104, 0.5413, 0.9104, 0.5413, 0.9104, 0.5413, 0.9104, 0.5413, 0.9104, 0.5413, 0.9104, 0.5413, 0.9104, 0.5413, 0.9104, 0.5413, 0.9104, 0.5413, 0.9104, 0.5413, 0.9104, 0.5413, 0.9104, 0.5413, 0.9104, 0.5413, 0.9104, 0.5413, 0.9104, 0.5413, 0.9104, 0.5413, 0.9104, 0.5413, 0.9104, 0.5413, 0.9104, 0.5413, 0.9104, 0.5413, 0.9104, 0.5413, 0.9104, 0.5413, 0.9104, 0.5413, 0.9104, 0.5413, 0.9104, 0.5413, 0.9104, 0.5413, 0.9104, 0.5413, 0.9104, 0.5413, 0.9104, 0.5413, 0.9104, 0.5413, 0.9104, 0.5413, 0.9104, 0.5413, 0.9104, 0.5413, 0.9104, 0.5413, 0.9104, 0.5413, 0.9104, 0.5413, 0.9104, 0.5413, 0.9104, 0.5413, 0.9104, 0.5413, 0.9104, 0.5413, 0.9104, 0.5413, 0.9104, 0.5413, 0.9104, 0.5413, 0.9104, 0.5413, 0.9104, 0.5413, 0.9104, 0.5413, 0.9104, 0.5413, 0.9104, 0.5413, 0.9104, 0.5413, 0.9104, 0.5413, 0.9104, 0.5413, 0.9104, 0.5413, 0.9104, 0.5413, 0.9104, 0.5413, 0.9104, 0.5413, 0.9104, 0.5413, 0.9104, 0.5413, 0.9104, 0.5413, 0.9104, 0.5413, 0.9104, 0.5413, 0.9104, 0.5413, 0.9104, 0.5413, 0.9104, 0.5413, 0.9104, 0.5413, 0.9104, 0.5413, 0.9104, 0.5413, 0.9104, 0.5413, 0.9104, 0.5413, 0.9104, 0.5413, 0.9104, 0.5413, 0.9104, 0.5413, 0.9104, 0.5413, 0.9104, 0.5413, 0.9104, 0.5413, 0.9104, 0.5413, 0.9104, 0.5413, 0.9104, 0.5413, 0.9104, 0.5413, 0.9104, 0.5413, 0.9104, 0.5413, 0.9104, 0.5413, 0.9104, 0.5413, 0.9104, 0.5413, 0.9104, 0.5413, 0.9104, 0.5413, 0.9104, 0.5413, 0.9104, 0.5413, 0.9104, 0.5413, 0.9104, 0.5413, 0.9104, 0.5413, 0.9104, 0.5413, 0.9104, 0.5413, 0.9104, 0.5413, 0.9104, 0.5413, 0.9104, 0.5413, 0.9104, 0.5413, 0.9104, 0.5413, 0.9104, 0.5413, 0.9104, 0.5413, 0.9104, 0.5413, 0.9104, 0.5413, 0.9104, 0.5413, 0.9104, 0.5413, 0.9104, 0.5413, 0.9104, 0.5413, 0.9104, 0.5413, 0.9104, 0.5413, 0.9104, 0.5413, 0.9104, 0.5413, 0.9104, 0.3993, 0.1836, 0.3993, 0.1836, 0.3993, 0.1836, 0.3993, 0.1836, 0.3993, 0.1836, 0.3993, 0.1836, 0.3993, 0.1836, 0.3993, 0.1836, 0.3993, 0.1836, 0.3993, 0.1836, 0.3993, 0.1836, 0.3993, 0.1836, 0.3993, 0.1836, 0.3993, 0.1836, 0.3993, 0.1836, 0.3993, 0.1836, 0.3993, 0.1836, 0.3993, 0.1836, 0.3993, 0.1836, 0.3993, 0.1836, 0.3993, 0.1836, 0.3993, 0.1836, 0.3993, 0.1836, 0.3993, 0.1836, 0.3993, 0.1836, 0.3993, 0.1836, 0.3993, 0.1836, 0.3993, 0.1836, 0.1722, 0.9038, 0.1722, 0.9038, 0.1722, 0.9038, 0.1722, 0.9038, 0.1722, 0.9038, 0.1722, 0.9038, 0.1722, 0.9038, 0.1722, 0.9038, 0.1722, 0.9038, 0.1722, 0.9038, 0.1722, 0.9038, 0.1722, 0.9038, 0.1722, 0.9038, 0.1722, 0.9038, 0.1722, 0.9038, 0.1722, 0.9038, 0.1722, 0.9038, 0.1722, 0.9038, 0.1722, 0.9038, 0.1722, 0.9038, 0.1722, 0.9038, 0.1722, 0.9038, 0.1722, 0.9038, 0.1722, 0.9038, 0.1722, 0.9038, 0.1722, 0.9038, 0.1722, 0.9038, 0.1722, 0.9038, 0.1722, 0.9038, 0.1722, 0.9038, 0.1722, 0.9038, 0.1722, 0.9038, 0.1722, 0.9038, 0.1722, 0.9038, 0.1722, 0.9038, 0.1722, 0.9038, 0.4019, 0.1939, 0.4019, 0.1939, 0.4019, 0.1939, 0.4019, 0.1939, 0.1722, 0.9038, 0.1722, 0.9038, 0.1722, 0.9038, 0.1722, 0.9038, 0.4019, 0.1939, 0.4019, 0.1939, 0.4019, 0.1939, 0.4019, 0.1939, 0.4019, 0.1939, 0.4019, 0.1939, 0.4019, 0.1939, 0.4019, 0.1939, 0.4019, 0.1939, 0.4019, 0.1939, 0.4019, 0.1939, 0.4019, 0.1939, 0.4019, 0.1939, 0.4019, 0.1939, 0.4019, 0.1939, 0.4019, 0.1939, 0.4019, 0.1939, 0.4019, 0.1939, 0.4019, 0.1939, 0.4019, 0.1939, 0.3993, 0.1836, 0.3993, 0.1836, 0.3993, 0.1836, 0.3993, 0.1836, 0.3993, 0.1836, 0.3993, 0.1836, 0.3993, 0.1836, 0.3993, 0.1836, 0.3993, 0.1836, 0.3993, 0.1836, 0.3993, 0.1836, 0.3993, 0.1836, 0.3993, 0.1836, 0.3993, 0.1836, 0.3993, 0.1836, 0.3993, 0.1836, 0.3993, 0.1836, 0.3993, 0.1836, 0.3993, 0.1836, 0.3993, 0.1836, 0.3993, 0.1836, 0.3993, 0.1836, 0.3993, 0.1836, 0.3993, 0.1836, 0.3993, 0.1836, 0.3993, 0.1836, 0.3993, 0.1836, 0.3993, 0.1836, 0.3993, 0.1836, 0.3993, 0.1836, 0.3993, 0.1836, 0.3993, 0.1836, 0.3993, 0.1836, 0.3993, 0.1836, 0.3993, 0.1836, 0.3993, 0.1836, 0.5413, 0.9104, 0.5413, 0.9104, 0.5413, 0.9104, 0.5413, 0.9104, 0.5413, 0.9104, 0.5413, 0.9104, 0.5413, 0.9104, 0.5413, 0.9104, 0.5413, 0.9104, 0.5413, 0.9104, 0.5413, 0.9104, 0.5413, 0.9104, 0.5413, 0.9104, 0.5413, 0.9104, 0.5413, 0.9104, 0.5413, 0.9104, 0.5413, 0.9104, 0.5413, 0.9104, 0.5413, 0.9104, 0.5413, 0.9104, 0.5413, 0.9104, 0.5413, 0.9104, 0.5413, 0.9104, 0.5413, 0.9104, 0.5413, 0.9104, 0.5413, 0.9104, 0.5413, 0.9104, 0.5413, 0.9104, 0.5413, 0.9104, 0.5413, 0.9104, 0.5413, 0.9104, 0.5413, 0.9104, 0.5413, 0.9104, 0.5413, 0.9104, 0.5413, 0.9104, 0.5413, 0.9104, 0.5413, 0.9104, 0.5413, 0.9104, 0.5413, 0.9104, 0.5413, 0.9104, 0.5413, 0.9104, 0.5413, 0.9104, 0.5413, 0.9104, 0.5413, 0.9104, 0.5413, 0.9104, 0.5413, 0.9104, 0.5413, 0.9104, 0.5413, 0.9104, 0.5413, 0.9104, 0.5413, 0.9104, 0.5413, 0.9104, 0.5413, 0.9104, 0.5413, 0.9104, 0.5413, 0.9104, 0.5413, 0.9104, 0.5413, 0.9104, 0.5413, 0.9104, 0.5413, 0.9104, 0.5413, 0.9104, 0.5413, 0.9104, 0.5413, 0.9104, 0.5413, 0.9104, 0.5413, 0.9104, 0.5413, 0.9104, 0.5413, 0.9104, 0.5413, 0.9104, 0.5413, 0.9104, 0.5413, 0.9104, 0.5413, 0.9104, 0.5413, 0.9104, 0.5413, 0.9104, 0.5413, 0.9104, 0.5413, 0.9104, 0.5413, 0.9104, 0.5413, 0.9104, 0.5413, 0.9104, 0.5413, 0.9104, 0.5413, 0.9104, 0.5413, 0.9104, 0.5413, 0.9104, 0.5413, 0.9104, 0.5413, 0.9104, 0.5413, 0.9104, 0.5413, 0.9104, 0.5413, 0.9104, 0.5413, 0.9104, 0.5413, 0.9104, 0.5413, 0.9104, 0.5413, 0.9104, 0.5413, 0.9104, 0.5413, 0.9104, 0.5413, 0.9104, 0.5413, 0.9104, 0.5413, 0.9104, 0.5413, 0.9104, 0.5413, 0.9104, 0.5413, 0.9104, 0.5413, 0.9104, 0.5413, 0.9104, 0.5413, 0.9104, 0.5413, 0.9104, 0.5413, 0.9104, 0.5413, 0.9104, 0.5413, 0.9104, 0.5413, 0.9104, 0.5413, 0.9104, 0.5413, 0.9104, 0.5413, 0.9104, 0.5413, 0.9104, 0.5413, 0.9104, 0.5413, 0.9104, 0.5413, 0.9104, 0.5413, 0.9104, 0.5413, 0.9104, 0.5413, 0.9104, 0.5413, 0.9104, 0.5413, 0.9104, 0.5413, 0.9104, 0.5413, 0.9104, 0.5413, 0.9104, 0.5413, 0.9104, 0.5413, 0.9104, 0.5413, 0.9104, 0.5413, 0.9104, 0.5413, 0.9104, 0.5413, 0.9104, 0.5413, 0.9104, 0.5413, 0.9104, 0.5413, 0.9104, 0.5413, 0.9104, 0.5413, 0.9104, 0.5413, 0.9104, 0.5413, 0.9104, 0.5413, 0.9104, 0.5413, 0.9104, 0.5413, 0.9104, 0.5413, 0.9104, 0.5413, 0.9104, 0.5413, 0.9104, 0.5413, 0.9104, 0.5413, 0.9104, 0.5413, 0.9104, 0.5413, 0.9104, 0.5413, 0.9104, 0.5413, 0.9104, 0.5413, 0.9104, 0.5413, 0.9104, 0.5413, 0.9104, 0.5413, 0.9104, 0.5413, 0.9104, 0.5413, 0.9104, 0.5413, 0.9104, 0.5413, 0.9104, 0.5413, 0.9104, 0.5413, 0.9104, 0.5413, 0.9104, 0.5413, 0.9104, 0.5413, 0.9104, 0.5413, 0.9104, 0.5413, 0.9104, 0.5413, 0.9104, 0.5413, 0.9104, 0.5413, 0.9104, 0.5413, 0.9104, 0.5413, 0.9104, 0.5413, 0.9104, 0.5413, 0.9104, 0.5413, 0.9104, 0.5413, 0.9104, 0.5413, 0.9104, 0.5413, 0.9104, 0.5413, 0.9104, 0.5413, 0.9104, 0.5413, 0.9104, 0.5413, 0.9104, 0.5413, 0.9104, 0.5413, 0.9104, 0.5413, 0.9104, 0.5413, 0.9104, 0.5413, 0.9104, 0.5413, 0.9104, 0.5413, 0.9104, 0.5413, 0.9104, 0.5413, 0.9104, 0.5413, 0.9104, 0.5413, 0.9104, 0.5413, 0.9104, 0.5413, 0.9104, 0.5413, 0.9104, 0.5413, 0.9104, 0.5413, 0.9104, 0.5413, 0.9104])
me_cube_006.materials.append(mat_material_001)
me_cube_006.use_remesh_fix_poles = True
me_cube_006.use_remesh_preserve_attributes = False
me_cube_006.use_mirror_vertex_groups = False
me_cube_006.update()

# ---- objects
ob_bike_parking_place = bpy.data.objects.new('bike-parking-place', me_cube_006)

# ---- transforms, parenting, visibility, modifiers, constraints
ob_bike_parking_place.location = (0.0, 0.9297, 0.0)
ob_bike_parking_place.scale = (9.345, 26.37, 2.347)
ob_bike_parking_place.lineart.crease_threshold = 0.0

# ---- collection membership
col_collection.objects.link(ob_bike_parking_place)

# ---- scene / render settings (as saved in the file)
scene.frame_start = 1; scene.frame_end = 250; scene.frame_set(1)
scene.render.engine = 'BLENDER_EEVEE_NEXT'
scene.cycles.use_denoising = False
scene.cycles.samples = 128
scene.cycles.sampling_pattern = 'TABULATED_SOBOL'
scene.cycles.use_adaptive_sampling = False
scene.cycles.use_light_tree = False
scene.view_settings.view_transform = 'Filmic'
bpy.context.view_layer.update()

# ---- added for rendering (the .blend has no active camera and no usable light): camera, sun
cam_auto = bpy.data.cameras.new('AutoCamera')
cam_auto.lens = 50.0
cam_auto.sensor_width = 36.0
cam_auto.clip_end = 1000.0
ob_auto_camera = bpy.data.objects.new('AutoCamera', cam_auto)
scene.collection.objects.link(ob_auto_camera)
ob_auto_camera.location = (65.8054, -62.422, 32.9668)
ob_auto_camera.rotation_euler = (1.09748, -7.21219e-08, 0.694738)
scene.camera = ob_auto_camera
light_auto_sun = bpy.data.lights.new('AutoSun', 'SUN')
light_auto_sun.energy = 3.0
light_auto_sun.angle = 0.0523599
ob_auto_sun = bpy.data.objects.new('AutoSun', light_auto_sun)
scene.collection.objects.link(ob_auto_sun)
ob_auto_sun.rotation_euler = (0.872665, 0.174533, 0.523599)
bpy.context.view_layer.update()
